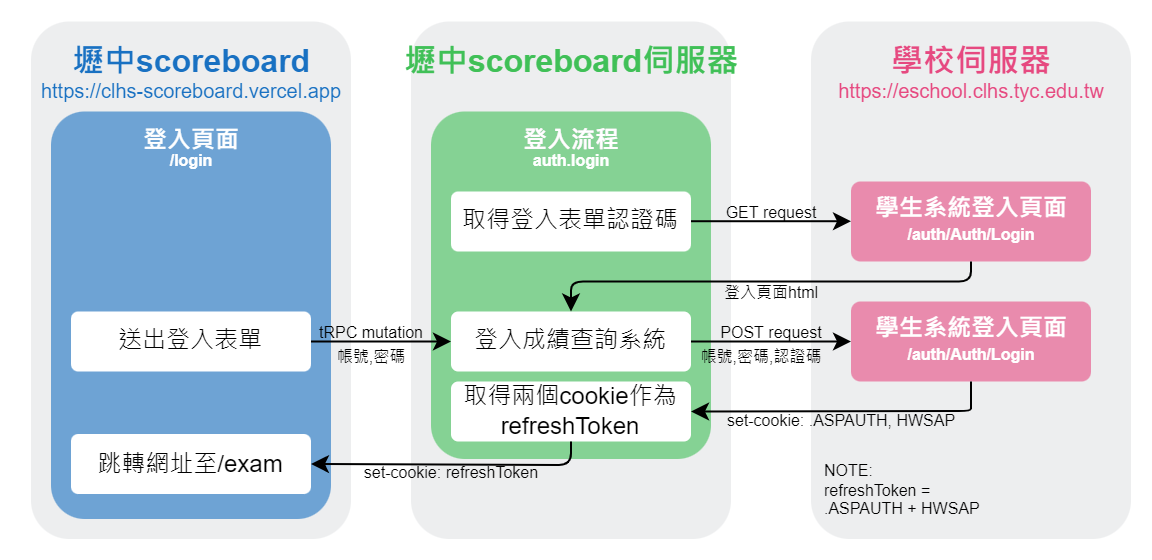

The diagram above was exported from draw.io. Its source (the exported page's mxGraphModel, read from the mxfile embedded in the PNG):
<mxGraphModel dx="457" dy="331" grid="1" gridSize="10" guides="1" tooltips="1" connect="1" arrows="1" fold="1" page="1" pageScale="2" pageWidth="827" pageHeight="1169" background="#FFFFFF" math="0" shadow="0">
  <root>
    <mxCell id="0" />
    <mxCell id="1" parent="0" />
    <mxCell id="83" value="" style="rounded=1;whiteSpace=wrap;html=1;fontColor=#000000;fillColor=#edeeef;strokeColor=none;arcSize=12;comic=0;backgroundOutline=0;shadow=0;sketch=0;" parent="1" vertex="1">
      <mxGeometry x="405" y="11.25" width="160" height="258.75" as="geometry" />
    </mxCell>
    <mxCell id="82" value="" style="rounded=1;whiteSpace=wrap;html=1;fontColor=#000000;fillColor=#edeeef;strokeColor=none;arcSize=12;comic=0;backgroundOutline=0;shadow=0;sketch=0;" parent="1" vertex="1">
      <mxGeometry x="15" y="11.25" width="160" height="258.75" as="geometry" />
    </mxCell>
    <mxCell id="147" value="" style="rounded=1;whiteSpace=wrap;html=1;fillColor=#1971C2;strokeColor=none;fontColor=#000000;arcSize=12;comic=0;backgroundOutline=0;shadow=0;sketch=0;glass=0;opacity=60;" parent="1" vertex="1">
      <mxGeometry x="25" y="56.25" width="140" height="203.75" as="geometry" />
    </mxCell>
    <mxCell id="81" value="" style="rounded=1;whiteSpace=wrap;html=1;fontColor=#000000;fillColor=#edeeef;strokeColor=none;arcSize=12;comic=0;backgroundOutline=0;shadow=0;sketch=0;" parent="1" vertex="1">
      <mxGeometry x="205" y="11.25" width="160" height="258.75" as="geometry" />
    </mxCell>
    <mxCell id="3" value="壢中scoreboard" style="text;html=1;align=center;verticalAlign=middle;resizable=0;points=[];autosize=1;strokeColor=none;fillColor=none;fontColor=#1971c2;fontStyle=1;fontSize=16;arcSize=12;comic=0;backgroundOutline=0;shadow=0;sketch=0;" parent="1" vertex="1">
      <mxGeometry x="30" y="21.25" width="130" height="20" as="geometry" />
    </mxCell>
    <mxCell id="5" value="壢中scoreboard伺服器" style="text;html=1;align=center;verticalAlign=middle;resizable=0;points=[];autosize=1;strokeColor=none;fillColor=none;fontColor=#40c057;fontStyle=1;fontSize=16;arcSize=12;comic=0;backgroundOutline=0;shadow=0;sketch=0;" parent="1" vertex="1">
      <mxGeometry x="195" y="21.25" width="180" height="20" as="geometry" />
    </mxCell>
    <mxCell id="7" value="學校伺服器" style="text;html=1;align=center;verticalAlign=middle;resizable=0;points=[];autosize=1;strokeColor=none;fillColor=none;fontColor=#e64980;fontStyle=1;fontSize=16;arcSize=12;comic=0;backgroundOutline=0;shadow=0;sketch=0;" parent="1" vertex="1">
      <mxGeometry x="435" y="21.25" width="100" height="20" as="geometry" />
    </mxCell>
    <mxCell id="9" value="" style="rounded=1;whiteSpace=wrap;html=1;fillColor=#40C057;strokeColor=none;fontColor=#000000;arcSize=12;comic=0;backgroundOutline=0;shadow=0;sketch=0;glass=0;opacity=60;" parent="1" vertex="1">
      <mxGeometry x="215" y="56.25" width="140" height="173.75" as="geometry" />
    </mxCell>
    <mxCell id="10" value="" style="rounded=1;whiteSpace=wrap;html=1;fontColor=#FFFFFF;fillColor=#E64980;strokeColor=none;arcSize=12;comic=0;backgroundOutline=0;shadow=0;sketch=0;opacity=60;fontStyle=1" parent="1" vertex="1">
      <mxGeometry x="425" y="91.25" width="120" height="40" as="geometry" />
    </mxCell>
    <mxCell id="11" value="" style="endArrow=classic;html=1;exitX=1;exitY=0.5;exitDx=0;exitDy=0;entryX=0;entryY=0.5;entryDx=0;entryDy=0;fontColor=#000000;strokeColor=#000000;arcSize=12;comic=0;backgroundOutline=0;shadow=0;sketch=0;" parent="1" target="21" edge="1">
      <mxGeometry width="50" height="50" relative="1" as="geometry">
        <mxPoint x="155" y="171.25" as="sourcePoint" />
        <mxPoint x="215" y="111.25" as="targetPoint" />
      </mxGeometry>
    </mxCell>
    <mxCell id="12" value="&lt;font style=&quot;font-size: 8px&quot;&gt;帳號,密碼&lt;/font&gt;" style="text;html=1;align=center;verticalAlign=top;resizable=0;points=[];autosize=1;strokeColor=none;fillColor=none;fontSize=10;fontColor=#000000;arcSize=12;comic=0;backgroundOutline=0;shadow=0;sketch=0;" parent="1" vertex="1">
      <mxGeometry x="160" y="166.25" width="50" height="20" as="geometry" />
    </mxCell>
    <mxCell id="16" value="取得登入表單認證碼" style="rounded=1;whiteSpace=wrap;html=1;fontColor=#000000;fillColor=#FFFFFF;strokeColor=none;arcSize=12;comic=0;backgroundOutline=0;shadow=0;sketch=0;" parent="1" vertex="1">
      <mxGeometry x="225" y="96.25" width="120" height="30" as="geometry" />
    </mxCell>
    <mxCell id="18" value="登入流程" style="text;html=1;align=center;verticalAlign=middle;resizable=0;points=[];autosize=1;strokeColor=none;fillColor=none;fontColor=#C1C2C5;fontStyle=1;arcSize=12;comic=0;backgroundOutline=0;shadow=0;sketch=0;" parent="1" vertex="1">
      <mxGeometry x="255" y="61.25" width="60" height="20" as="geometry" />
    </mxCell>
    <mxCell id="21" value="登入成績查詢系統" style="rounded=1;whiteSpace=wrap;html=1;fontColor=#000000;fillColor=#FFFFFF;strokeColor=none;arcSize=12;comic=0;backgroundOutline=0;shadow=0;sketch=0;" parent="1" vertex="1">
      <mxGeometry x="225" y="156.25" width="120" height="30" as="geometry" />
    </mxCell>
    <mxCell id="23" value="&lt;font style=&quot;font-size: 8px&quot;&gt;tRPC mutation&lt;/font&gt;" style="text;html=1;align=center;verticalAlign=middle;resizable=0;points=[];autosize=1;strokeColor=none;fillColor=none;fontColor=#000000;arcSize=12;comic=0;backgroundOutline=0;shadow=0;sketch=0;" parent="1" vertex="1">
      <mxGeometry x="150" y="156.25" width="70" height="20" as="geometry" />
    </mxCell>
    <mxCell id="24" value="&lt;font style=&quot;font-size: 8px&quot;&gt;GET request&lt;/font&gt;" style="text;html=1;align=center;verticalAlign=middle;resizable=0;points=[];autosize=1;strokeColor=none;fillColor=none;fontColor=#000000;arcSize=12;comic=0;backgroundOutline=0;shadow=0;sketch=0;" parent="1" vertex="1">
      <mxGeometry x="355" y="96.25" width="60" height="20" as="geometry" />
    </mxCell>
    <mxCell id="26" value="&lt;font style=&quot;font-size: 8px&quot;&gt;登入頁面html&lt;/font&gt;" style="text;html=1;align=center;verticalAlign=middle;resizable=0;points=[];autosize=1;strokeColor=none;fillColor=none;fontSize=10;fontColor=#000000;arcSize=12;comic=0;backgroundOutline=0;shadow=0;sketch=0;" parent="1" vertex="1">
      <mxGeometry x="355" y="136.25" width="60" height="20" as="geometry" />
    </mxCell>
    <mxCell id="28" style="edgeStyle=none;html=1;entryX=0;entryY=0.5;entryDx=0;entryDy=0;fontSize=10;fontColor=#000000;arcSize=12;comic=0;backgroundOutline=0;shadow=0;sketch=0;strokeColor=#000000;" parent="1" source="21" edge="1">
      <mxGeometry relative="1" as="geometry">
        <mxPoint x="425" y="171.25" as="targetPoint" />
      </mxGeometry>
    </mxCell>
    <mxCell id="34" value="&lt;font style=&quot;font-size: 8px&quot;&gt;POST request&lt;/font&gt;" style="text;html=1;align=center;verticalAlign=middle;resizable=0;points=[];autosize=1;strokeColor=none;fillColor=none;fontColor=#000000;arcSize=12;comic=0;backgroundOutline=0;shadow=0;sketch=0;" parent="1" vertex="1">
      <mxGeometry x="350" y="156.25" width="70" height="20" as="geometry" />
    </mxCell>
    <mxCell id="35" value="&lt;font style=&quot;font-size: 8px ; line-height: 1&quot;&gt;帳號,密碼,認證碼&lt;/font&gt;" style="text;html=1;align=center;verticalAlign=top;resizable=0;points=[];autosize=1;strokeColor=none;fillColor=none;fontSize=10;spacing=2;horizontal=1;fontColor=#000000;arcSize=12;comic=0;backgroundOutline=0;shadow=0;sketch=0;" parent="1" vertex="1">
      <mxGeometry x="340" y="166.25" width="80" height="20" as="geometry" />
    </mxCell>
    <mxCell id="38" value="&lt;font style=&quot;font-size: 8px&quot;&gt;set-cookie: refreshToken&lt;/font&gt;" style="text;html=1;align=center;verticalAlign=middle;resizable=0;points=[];autosize=1;strokeColor=none;fillColor=none;fontSize=10;fontColor=#000000;arcSize=12;comic=0;backgroundOutline=0;shadow=0;sketch=0;" parent="1" vertex="1">
      <mxGeometry x="175" y="226.25" width="100" height="20" as="geometry" />
    </mxCell>
    <mxCell id="84" value="登入流程" style="text;html=1;align=center;verticalAlign=middle;resizable=0;points=[];autosize=1;strokeColor=none;fillColor=none;fontColor=#FFFFFF;fontStyle=1;arcSize=12;comic=0;backgroundOutline=0;shadow=0;sketch=0;" parent="1" vertex="1">
      <mxGeometry x="255" y="61.25" width="60" height="20" as="geometry" />
    </mxCell>
    <mxCell id="148" value="登入頁面&lt;br&gt;" style="text;html=1;align=center;verticalAlign=middle;resizable=0;points=[];autosize=1;strokeColor=none;fillColor=none;fontColor=#FFFFFF;fontStyle=1;arcSize=12;comic=0;backgroundOutline=0;shadow=0;sketch=0;" parent="1" vertex="1">
      <mxGeometry x="65" y="61.25" width="60" height="20" as="geometry" />
    </mxCell>
    <mxCell id="206" value="送出登入表單" style="rounded=1;whiteSpace=wrap;html=1;fontColor=#000000;fillColor=#FFFFFF;strokeColor=none;arcSize=12;comic=0;backgroundOutline=0;shadow=0;sketch=0;" parent="1" vertex="1">
      <mxGeometry x="35" y="156.25" width="120" height="30" as="geometry" />
    </mxCell>
    <mxCell id="207" value="&lt;font color=&quot;#1971c2&quot; style=&quot;font-size: 10px&quot;&gt;https://clhs-scoreboard.vercel.app&lt;/font&gt;" style="text;html=1;align=center;verticalAlign=middle;resizable=0;points=[];autosize=1;strokeColor=none;fillColor=none;" parent="1" vertex="1">
      <mxGeometry x="10" y="36.25" width="170" height="20" as="geometry" />
    </mxCell>
    <mxCell id="210" value="&lt;font style=&quot;font-size: 10px&quot;&gt;&lt;font style=&quot;font-size: 10px&quot; color=&quot;#e64980&quot;&gt;https://&lt;/font&gt;&lt;font color=&quot;#e64980&quot; style=&quot;font-size: 10px&quot;&gt;eschool.clhs.tyc.edu.tw&lt;/font&gt;&lt;/font&gt;" style="text;html=1;align=center;verticalAlign=middle;resizable=0;points=[];autosize=1;strokeColor=none;fillColor=none;" parent="1" vertex="1">
      <mxGeometry x="410" y="36.25" width="150" height="20" as="geometry" />
    </mxCell>
    <mxCell id="212" value="&lt;span style=&quot;font-size: 12px ; font-weight: 700&quot;&gt;學生&lt;/span&gt;&lt;span style=&quot;font-size: 12px ; font-weight: 700&quot;&gt;系統登入頁面&lt;br&gt;&lt;/span&gt;" style="text;html=1;align=center;verticalAlign=middle;resizable=0;points=[];autosize=1;strokeColor=none;fillColor=none;fontSize=10;fontColor=#FFFFFF;" parent="1" vertex="1">
      <mxGeometry x="430" y="95" width="110" height="20" as="geometry" />
    </mxCell>
    <mxCell id="213" value="&lt;span style=&quot;font-weight: 700&quot;&gt;/login&lt;/span&gt;" style="text;html=1;align=center;verticalAlign=middle;resizable=0;points=[];autosize=1;strokeColor=none;fillColor=none;fontSize=8;fontColor=#FFFFFF;" parent="1" vertex="1">
      <mxGeometry x="75" y="71.25" width="40" height="20" as="geometry" />
    </mxCell>
    <mxCell id="214" value="&lt;span style=&quot;font-weight: 700&quot;&gt;/auth/Auth/Login&lt;/span&gt;" style="text;html=1;align=center;verticalAlign=middle;resizable=0;points=[];autosize=1;strokeColor=none;fillColor=none;fontSize=8;fontColor=#FFFFFF;" parent="1" vertex="1">
      <mxGeometry x="445" y="107.5" width="80" height="20" as="geometry" />
    </mxCell>
    <mxCell id="243" style="edgeStyle=none;html=1;entryX=0;entryY=0.5;entryDx=0;entryDy=0;fontSize=10;fontColor=#000000;arcSize=12;comic=0;backgroundOutline=0;shadow=0;sketch=0;strokeColor=#000000;" parent="1" edge="1">
      <mxGeometry relative="1" as="geometry">
        <mxPoint x="345.0000000000001" y="111.11000000000001" as="sourcePoint" />
        <mxPoint x="425" y="111.11000000000001" as="targetPoint" />
      </mxGeometry>
    </mxCell>
    <mxCell id="244" value="" style="rounded=1;whiteSpace=wrap;html=1;fontColor=#FFFFFF;fillColor=#E64980;strokeColor=none;arcSize=12;comic=0;backgroundOutline=0;shadow=0;sketch=0;opacity=60;fontStyle=1" parent="1" vertex="1">
      <mxGeometry x="425" y="151.25" width="120" height="40" as="geometry" />
    </mxCell>
    <mxCell id="245" value="&lt;span style=&quot;font-size: 12px ; font-weight: 700&quot;&gt;學生系統&lt;/span&gt;&lt;span style=&quot;font-size: 12px ; font-weight: 700&quot;&gt;登入頁面&lt;br&gt;&lt;/span&gt;" style="text;html=1;align=center;verticalAlign=middle;resizable=0;points=[];autosize=1;strokeColor=none;fillColor=none;fontSize=10;fontColor=#FFFFFF;" parent="1" vertex="1">
      <mxGeometry x="430" y="155" width="110" height="20" as="geometry" />
    </mxCell>
    <mxCell id="246" value="&lt;span style=&quot;font-weight: 700&quot;&gt;/auth/Auth/Login&lt;/span&gt;" style="text;html=1;align=center;verticalAlign=middle;resizable=0;points=[];autosize=1;strokeColor=none;fillColor=none;fontSize=8;fontColor=#FFFFFF;" parent="1" vertex="1">
      <mxGeometry x="445" y="167.5" width="80" height="20" as="geometry" />
    </mxCell>
    <mxCell id="247" value="" style="endArrow=classic;html=1;entryX=0.5;entryY=0;entryDx=0;entryDy=0;fontColor=#000000;strokeColor=#000000;arcSize=12;comic=0;backgroundOutline=0;shadow=0;sketch=0;" parent="1" target="21" edge="1">
      <mxGeometry width="50" height="50" relative="1" as="geometry">
        <mxPoint x="485" y="131.25" as="sourcePoint" />
        <mxPoint x="285" y="161.25" as="targetPoint" />
        <Array as="points">
          <mxPoint x="485" y="141.25" />
          <mxPoint x="285" y="141.25" />
        </Array>
      </mxGeometry>
    </mxCell>
    <mxCell id="250" value="" style="endArrow=classic;html=1;fontColor=#000000;strokeColor=#000000;arcSize=12;comic=0;backgroundOutline=0;shadow=0;sketch=0;entryX=1;entryY=0.5;entryDx=0;entryDy=0;" parent="1" target="251" edge="1">
      <mxGeometry width="50" height="50" relative="1" as="geometry">
        <mxPoint x="485" y="191.25" as="sourcePoint" />
        <mxPoint x="340" y="201.25" as="targetPoint" />
        <Array as="points">
          <mxPoint x="485" y="201.25" />
          <mxPoint x="485" y="206" />
        </Array>
      </mxGeometry>
    </mxCell>
    <mxCell id="251" value="取得兩個cookie作為refreshToken" style="rounded=1;whiteSpace=wrap;html=1;fontColor=#000000;fillColor=#FFFFFF;strokeColor=none;arcSize=12;comic=0;backgroundOutline=0;shadow=0;sketch=0;" parent="1" vertex="1">
      <mxGeometry x="225" y="191.25" width="120" height="30" as="geometry" />
    </mxCell>
    <mxCell id="252" value="&lt;p style=&quot;line-height: 1&quot;&gt;set-cookie: .ASPAUTH, HWSAP&lt;br&gt;&lt;/p&gt;" style="text;html=1;align=center;verticalAlign=middle;resizable=0;points=[];autosize=1;strokeColor=none;fillColor=none;fontSize=8;fontColor=#000000;" parent="1" vertex="1">
      <mxGeometry x="355" y="196.25" width="130" height="30" as="geometry" />
    </mxCell>
    <mxCell id="255" value="跳轉網址至/exam" style="rounded=1;whiteSpace=wrap;html=1;fontColor=#000000;fillColor=#FFFFFF;strokeColor=none;arcSize=12;comic=0;backgroundOutline=0;shadow=0;sketch=0;" parent="1" vertex="1">
      <mxGeometry x="35" y="217.5" width="120" height="30" as="geometry" />
    </mxCell>
    <mxCell id="258" value="" style="endArrow=classic;html=1;fontColor=#000000;strokeColor=#000000;arcSize=12;comic=0;backgroundOutline=0;shadow=0;sketch=0;entryX=1;entryY=0.5;entryDx=0;entryDy=0;" parent="1" target="255" edge="1">
      <mxGeometry width="50" height="50" relative="1" as="geometry">
        <mxPoint x="285" y="221.25" as="sourcePoint" />
        <mxPoint x="160" y="231.25" as="targetPoint" />
        <Array as="points">
          <mxPoint x="285" y="233" />
        </Array>
      </mxGeometry>
    </mxCell>
    <mxCell id="273" style="edgeStyle=none;html=1;exitX=0.999;exitY=0.13;exitDx=0;exitDy=0;entryX=0;entryY=0.25;entryDx=0;entryDy=0;fontSize=8;fontColor=#000000;strokeColor=#000000;exitPerimeter=0;" parent="1" edge="1">
      <mxGeometry relative="1" as="geometry">
        <mxPoint x="364.8800000000001" y="331.44999999999993" as="sourcePoint" />
        <Array as="points">
          <mxPoint x="390" y="340" />
          <mxPoint x="390" y="250" />
        </Array>
      </mxGeometry>
    </mxCell>
    <mxCell id="440" value="&lt;span style=&quot;font-weight: 700&quot;&gt;auth.login&lt;/span&gt;" style="text;html=1;align=center;verticalAlign=middle;resizable=0;points=[];autosize=1;strokeColor=none;fillColor=none;fontSize=8;fontColor=#FFFFFF;" parent="1" vertex="1">
      <mxGeometry x="260" y="71.25" width="50" height="20" as="geometry" />
    </mxCell>
    <mxCell id="441" value="NOTE:&lt;br&gt;refreshToken = &lt;br&gt;.ASPAUTH + HWSAP" style="text;html=1;align=left;verticalAlign=middle;resizable=0;points=[];autosize=1;strokeColor=none;fillColor=none;fontSize=8;fontColor=#000000;" vertex="1" parent="1">
      <mxGeometry x="410" y="226.25" width="90" height="40" as="geometry" />
    </mxCell>
  </root>
</mxGraphModel>